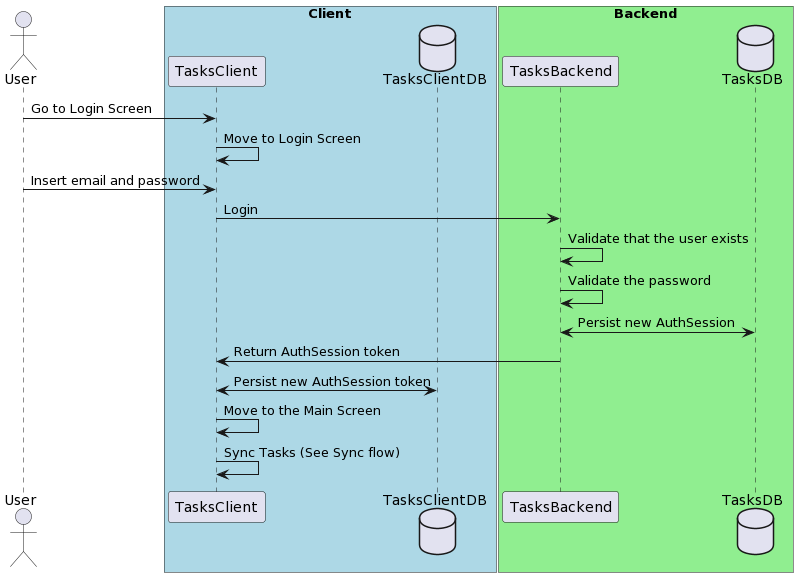

The diagram above was rendered by PlantUML. Its source (embedded in the PNG):
@startuml
actor User
box "Client" #LightBlue
  participant TasksClient
  database TasksClientDB
end box

box "Backend" #LightGreen
  participant TasksBackend
  database TasksDB
end box

User -> TasksClient: Go to Login Screen
TasksClient -> TasksClient: Move to Login Screen
User -> TasksClient: Insert email and password
TasksClient -> TasksBackend: Login
TasksBackend -> TasksBackend: Validate that the user exists
TasksBackend -> TasksBackend: Validate the password
TasksBackend <-> TasksDB: Persist new AuthSession
TasksBackend -> TasksClient: Return AuthSession token
TasksClient <-> TasksClientDB: Persist new AuthSession token
TasksClient -> TasksClient: Move to the Main Screen
TasksClient -> TasksClient: Sync Tasks (See Sync flow)
@enduml